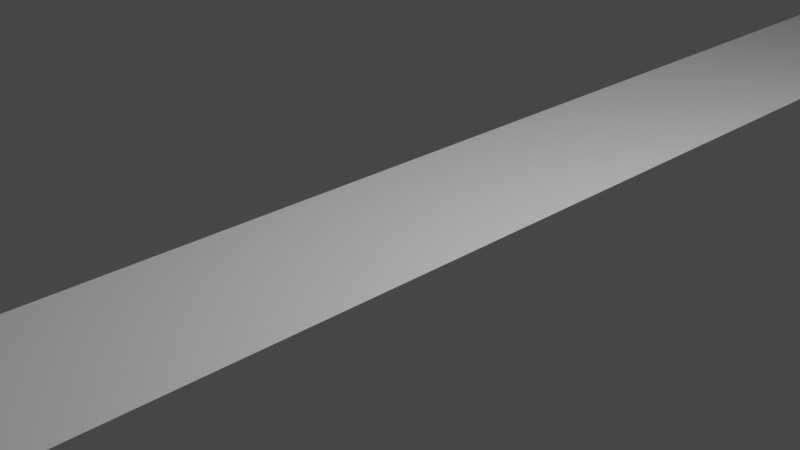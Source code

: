 # Source: area.blend  (saved by Blender 2.83.19; exported with 4.5.12 LTS)
import bpy
from mathutils import Matrix  # noqa: F401  (used for matrix-valued properties, if any)

bpy.ops.wm.read_factory_settings(use_empty=True)
scene = bpy.context.scene
scene.name = 'Scene'

# ---- collections
col_collection = bpy.data.collections.new('Collection'); scene.collection.children.link(col_collection)

# ---- world
world_world = bpy.data.worlds.new('World'); scene.world = world_world
world_world.use_nodes = True; world_world.node_tree.nodes.clear()
_N = world_world.node_tree.nodes; _L = world_world.node_tree.links
n0 = _N.new('ShaderNodeOutputWorld'); n0.name = 'World Output'; n0.location = (300, 300)
n1 = _N.new('ShaderNodeBackground'); n1.name = 'Background'; n1.location = (10, 300)
n1.inputs[0].default_value = (0.05088, 0.05088, 0.05088, 1.0)
_L.new(n1.outputs[0], n0.inputs[0])
n0.is_active_output = True
world_world.color = (0.05088, 0.05088, 0.05088)
world_world.use_sun_shadow = False
world_world.sun_shadow_jitter_overblur = 0.0

# ---- cameras
cam_camera = bpy.data.cameras.new('Camera')
cam_camera.clip_end = 100.0
cam_camera.ortho_scale = 7.314

# ---- lights
light_light = bpy.data.lights.new('Light', 'POINT')
light_light.transmission_factor = 0.0
light_light.energy = 1000.0
light_light.shadow_soft_size = 0.1
light_light.shadow_maximum_resolution = 0.006
light_light.use_absolute_resolution = True

# ---- meshes
me_plane = bpy.data.meshes.new('Plane')
me_plane.from_pydata([(-1.0, -10.0, 0.0), (1.0, -10.0, 0.0), (-1.0, 10.0, 0.0), (1.0, 10.0, 0.0)], [], [(0, 1, 3, 2)])
_uv = me_plane.uv_layers.new(name='UVMap')
_uv.uv.foreach_set('vector', [0.1279, 3.162e-05, 0.1279, 0.1, 0.001043, 0.1, 0.001043, 3.2e-05])
me_plane.use_remesh_fix_poles = True
me_plane.use_remesh_preserve_attributes = False
me_plane.use_mirror_vertex_groups = False
me_plane.update()

# ---- objects
ob_light = bpy.data.objects.new('Light', light_light)
ob_camera = bpy.data.objects.new('Camera', cam_camera)
ob_plane = bpy.data.objects.new('Plane', me_plane)

# ---- transforms, parenting, visibility, modifiers, constraints
ob_light.location = (4.076, 1.005, 5.904)
ob_light.rotation_euler = (0.6503, 0.05522, 1.866)
ob_light.lock_rotations_4d = False
ob_light.empty_display_type = 'ARROWS'
ob_light.color = (0.0, 0.0, 0.0, 0.0)
ob_light.lineart.crease_threshold = 0.0
ob_camera.location = (7.359, -6.926, 4.958)
ob_camera.rotation_euler = (1.109, 0.0, 0.8149)
ob_camera.lock_rotations_4d = False
ob_camera.empty_display_type = 'ARROWS'
ob_camera.color = (0.0, 0.0, 0.0, 0.0)
ob_camera.display_type = 'WIRE'
ob_camera.lineart.crease_threshold = 0.0
ob_plane.location = (0.0, 0.0, 0.0)
ob_plane.lineart.crease_threshold = 0.0

# ---- collection membership
col_collection.objects.link(ob_light)
col_collection.objects.link(ob_camera)
col_collection.objects.link(ob_plane)

# ---- scene / render settings (as saved in the file)
scene.camera = ob_camera
scene.frame_start = 1; scene.frame_end = 250; scene.frame_set(1)
scene.render.engine = 'BLENDER_EEVEE_NEXT'
scene.cycles.use_denoising = False
scene.cycles.samples = 128
scene.cycles.sampling_pattern = 'TABULATED_SOBOL'
scene.cycles.use_adaptive_sampling = False
scene.cycles.use_light_tree = False
scene.view_settings.view_transform = 'Filmic'
bpy.context.view_layer.update()
